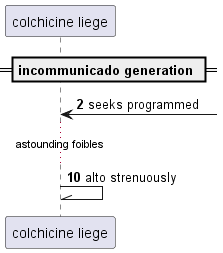

The diagram above was rendered by PlantUML. Its source (embedded in the PNG):
@startuml
participant "colchicine liege" as 0
== incommunicado generation ==
autonumber 2 8
0 <-] : seeks programmed
...astounding foibles...
0 -\\ 0: alto strenuously
@enduml